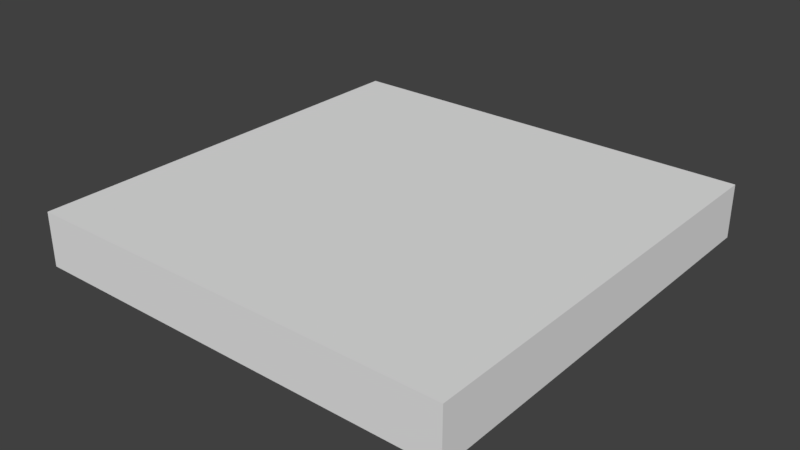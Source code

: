 # Source: Grass.blend  (saved by Blender 2.79.0; exported with 4.5.12 LTS)
import bpy
from mathutils import Matrix  # noqa: F401  (used for matrix-valued properties, if any)

bpy.ops.wm.read_factory_settings(use_empty=True)
scene = bpy.context.scene
scene.name = 'Scene'

# ---- collections
col_collection_1 = bpy.data.collections.new('Collection 1'); scene.collection.children.link(col_collection_1)

# ---- materials (node trees are filled in below, after node groups)
mat_grass = bpy.data.materials.new('Grass')
mat_grass.alpha_threshold = 0.0
mat_grass.use_transparent_shadow = False
mat_grass.roughness = 0.5

# ---- material node trees

# ---- world
world_world = bpy.data.worlds.new('World'); scene.world = world_world
world_world.color = (0.05088, 0.05088, 0.05088)
world_world.use_sun_shadow = False
world_world.sun_shadow_jitter_overblur = 0.0
world_world.cycles.sampling_method = 'MANUAL'

# ---- meshes
me_cube_001 = bpy.data.meshes.new('Cube.001')
me_cube_001.from_pydata([(-8.0, -8.0, -2.0), (-8.0, -8.0, 0.0), (-8.0, 8.0, -2.0), (-8.0, 8.0, 0.0), (8.0, -8.0, -2.0), (8.0, -8.0, 0.0), (8.0, 8.0, -2.0), (8.0, 8.0, 0.0), (-8.0, 0.0, -2.0), (-8.0, -8.0, -1.0), (-8.0, 0.0, 0.0), (-8.0, 8.0, -1.0), (0.0, 8.0, -2.0), (0.0, 8.0, 0.0), (8.0, 8.0, -1.0), (8.0, 0.0, -2.0), (8.0, 0.0, 0.0), (8.0, -8.0, -1.0), (0.0, -8.0, -2.0), (0.0, -8.0, 0.0), (0.0, 0.0, 0.0), (0.0, 0.0, -2.0), (0.0, -8.0, -1.0), (8.0, 0.0, -1.0), (0.0, 8.0, -1.0), (-8.0, 0.0, -1.0)], [], [(25, 10, 3, 11), (24, 13, 7, 14), (23, 16, 5, 17), (22, 19, 1, 9), (21, 15, 4, 18), (20, 10, 1, 19), (16, 20, 19, 5), (7, 13, 20, 16), (13, 3, 10, 20), (8, 21, 18, 0), (2, 12, 21, 8), (12, 6, 15, 21), (18, 22, 9, 0), (4, 17, 22, 18), (17, 5, 19, 22), (15, 23, 17, 4), (6, 14, 23, 15), (14, 7, 16, 23), (12, 24, 14, 6), (2, 11, 24, 12), (11, 3, 13, 24), (8, 25, 11, 2), (0, 9, 25, 8), (9, 1, 10, 25)])
_uv = me_cube_001.uv_layers.new(name='UVMap')
_uv.uv.foreach_set('vector', [0.3214, 0.6224, 0.3214, 0.5912, 0.5712, 0.5912, 0.5712, 0.6224, 0.2793, 0.1717, 0.2793, 0.1455, 0.4892, 0.1455, 0.4892, 0.1717, 0.4665, 0.8009, 0.4665, 0.8321, 0.2167, 0.8321, 0.2167, 0.8009, 0.484, 0.2224, 0.484, 0.2487, 0.2741, 0.2487, 0.2741, 0.2224, 0.4739, 0.624, 0.4739, 0.8739, 0.2241, 0.8739, 0.2241, 0.624, 0.477, 0.2453, 0.2859, 0.2453, 0.2859, 0.05411, 0.477, 0.05411, 0.4534, 0.8478, 0.2482, 0.8478, 0.2482, 0.6426, 0.4534, 0.6426, 0.4728, 0.2435, 0.2878, 0.2435, 0.2878, 0.0585, 0.4728, 0.0585, 0.5686, 0.781, 0.3273, 0.781, 0.3273, 0.5397, 0.5686, 0.5397, 0.4867, 0.04648, 0.4867, 0.2578, 0.2753, 0.2578, 0.2753, 0.04648, 0.5687, 0.5415, 0.5687, 0.7914, 0.3189, 0.7914, 0.3189, 0.5415, 0.4825, 0.04837, 0.4825, 0.2487, 0.2821, 0.2487, 0.2821, 0.04837, 0.484, 0.1962, 0.484, 0.2224, 0.2741, 0.2224, 0.2741, 0.1962, 0.4826, 0.6713, 0.4826, 0.7026, 0.2328, 0.7026, 0.2328, 0.6713, 0.4826, 0.7026, 0.4826, 0.7338, 0.2328, 0.7338, 0.2328, 0.7026, 0.4665, 0.7697, 0.4665, 0.8009, 0.2167, 0.8009, 0.2167, 0.7697, 0.4892, 0.09273, 0.4892, 0.119, 0.2793, 0.119, 0.2793, 0.09273, 0.4892, 0.119, 0.4892, 0.1452, 0.2793, 0.1452, 0.2793, 0.119, 0.2793, 0.198, 0.2793, 0.1717, 0.4892, 0.1717, 0.4892, 0.198, 0.3201, 0.7793, 0.3201, 0.748, 0.5699, 0.748, 0.5699, 0.7793, 0.3201, 0.748, 0.3201, 0.7168, 0.5699, 0.7168, 0.5699, 0.748, 0.3214, 0.6537, 0.3214, 0.6224, 0.5712, 0.6224, 0.5712, 0.6537, 0.2741, 0.09038, 0.2741, 0.06414, 0.484, 0.06414, 0.484, 0.09038, 0.2741, 0.06414, 0.2741, 0.0379, 0.484, 0.0379, 0.484, 0.06414])
me_cube_001.materials.append(mat_grass)
me_cube_001.use_remesh_preserve_volume = False
me_cube_001.use_remesh_preserve_attributes = False
me_cube_001.use_mirror_vertex_groups = False
me_cube_001.update()

# ---- objects
ob_cube = bpy.data.objects.new('Cube', me_cube_001)

# ---- transforms, parenting, visibility, modifiers, constraints
ob_cube.location = (0.0, 0.0, 0.0)
ob_cube.lineart.crease_threshold = 0.0

# ---- collection membership
col_collection_1.objects.link(ob_cube)

# ---- scene / render settings (as saved in the file)
scene.frame_start = 1; scene.frame_end = 250; scene.frame_set(1)
scene.render.engine = 'BLENDER_EEVEE_NEXT'
scene.render.resolution_percentage = 50
scene.render.dither_intensity = 0.0
scene.cycles.use_denoising = False
scene.cycles.samples = 128
scene.cycles.sampling_pattern = 'TABULATED_SOBOL'
scene.cycles.use_adaptive_sampling = False
scene.cycles.use_light_tree = False
scene.cycles.blur_glossy = 0.0
scene.cycles.sample_clamp_indirect = 0.0
scene.view_settings.view_transform = 'Standard'
bpy.context.view_layer.update()

# ---- added for rendering (the .blend has no active camera and no usable light): camera, sun
cam_auto = bpy.data.cameras.new('AutoCamera')
cam_auto.lens = 50.0
cam_auto.sensor_width = 36.0
cam_auto.clip_end = 1000.0
ob_auto_camera = bpy.data.objects.new('AutoCamera', cam_auto)
scene.collection.objects.link(ob_auto_camera)
ob_auto_camera.location = (21.0171, -25.2205, 15.8137)
ob_auto_camera.rotation_euler = (1.09748, -7.21219e-08, 0.694738)
scene.camera = ob_auto_camera
light_auto_sun = bpy.data.lights.new('AutoSun', 'SUN')
light_auto_sun.energy = 3.0
light_auto_sun.angle = 0.0523599
ob_auto_sun = bpy.data.objects.new('AutoSun', light_auto_sun)
scene.collection.objects.link(ob_auto_sun)
ob_auto_sun.rotation_euler = (0.872665, 0.174533, 0.523599)
bpy.context.view_layer.update()
